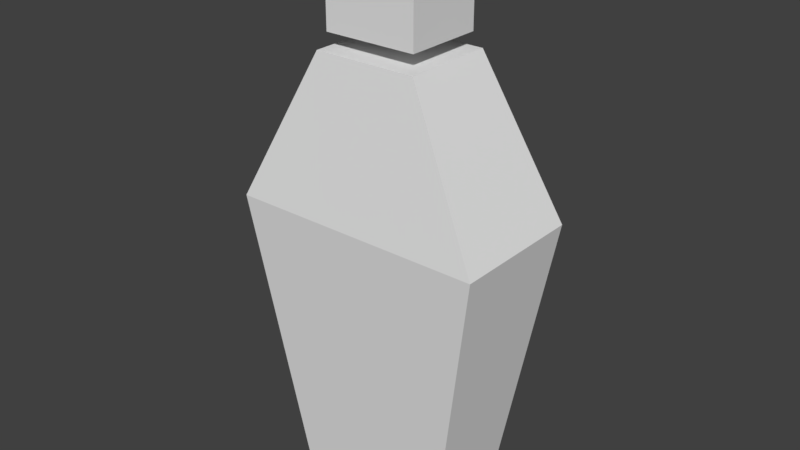 # Source: bottle_squarehead.blend  (saved by Blender 2.79.0; exported with 4.5.12 LTS)
import bpy
from mathutils import Matrix  # noqa: F401  (used for matrix-valued properties, if any)

bpy.ops.wm.read_factory_settings(use_empty=True)
scene = bpy.context.scene
scene.name = 'Scene'

# ---- collections
col_collection_1 = bpy.data.collections.new('Collection 1'); scene.collection.children.link(col_collection_1)

# ---- materials (node trees are filled in below, after node groups)
mat_squarehead = bpy.data.materials.new('squarehead')
mat_squarehead.alpha_threshold = 0.0
mat_squarehead.use_transparent_shadow = False
mat_squarehead.roughness = 0.5
mat_bottlebody = bpy.data.materials.new('bottlebody')
mat_bottlebody.alpha_threshold = 0.0
mat_bottlebody.use_transparent_shadow = False
mat_bottlebody.roughness = 0.5

# ---- material node trees

# ---- world
world_world = bpy.data.worlds.new('World'); scene.world = world_world
world_world.color = (0.05088, 0.05088, 0.05088)
world_world.use_sun_shadow = False
world_world.sun_shadow_jitter_overblur = 0.0
world_world.cycles.sampling_method = 'MANUAL'

# ---- meshes
me_cylinder = bpy.data.meshes.new('Cylinder')
me_cylinder.from_pydata([(1.0, -1.0, -0.8503), (1.0, 1.0, -0.8503), (-1.0, -1.0, 0.8503), (-1.0, 1.0, 0.8503), (-1.0, -1.0, -0.8503), (-1.0, 1.0, -0.8503), (1.0, 1.0, 0.8503), (1.0, -1.0, 0.8503)], [], [(1, 0, 4, 5), (5, 4, 2, 3), (3, 2, 7, 6), (6, 7, 0, 1), (3, 6, 1, 5), (7, 2, 4, 0)])
_uv = me_cylinder.uv_layers.new(name='UVMap')
_uv.uv.foreach_set('vector', [0.105, 0.893, 0.105, 0.5001, 0.396, 0.5001, 0.396, 0.893, 0.6435, 0.1071, 0.6435, 0.5001, 0.396, 0.5001, 0.396, 0.1071, 0.396, 0.1071, 0.396, 0.5001, 0.105, 0.5001, 0.105, 0.1071, 0.6435, 0.5001, 0.6435, 0.1071, 0.891, 0.1071, 0.891, 0.5001, 0.396, 0.893, 0.396, 0.5001, 0.6435, 0.5001, 0.6435, 0.893, 0.891, 0.5001, 0.891, 0.893, 0.6435, 0.893, 0.6435, 0.5001])
_ca = me_cylinder.color_attributes.new('Col', 'BYTE_COLOR', 'CORNER')
_ca.data.foreach_set('color', [1.0, 1.0, 1.0, 1.0, 1.0, 1.0, 1.0, 1.0, 1.0, 1.0, 1.0, 1.0, 1.0, 1.0, 1.0, 1.0, 1.0, 1.0, 1.0, 1.0, 1.0, 1.0, 1.0, 1.0, 1.0, 1.0, 1.0, 1.0, 1.0, 1.0, 1.0, 1.0, 1.0, 1.0, 1.0, 1.0, 1.0, 1.0, 1.0, 1.0, 1.0, 1.0, 1.0, 1.0, 1.0, 1.0, 1.0, 1.0, 1.0, 1.0, 1.0, 1.0, 1.0, 1.0, 1.0, 1.0, 1.0, 1.0, 1.0, 1.0, 1.0, 1.0, 1.0, 1.0, 1.0, 1.0, 1.0, 1.0, 1.0, 1.0, 1.0, 1.0, 1.0, 1.0, 1.0, 1.0, 1.0, 1.0, 1.0, 1.0, 1.0, 1.0, 1.0, 1.0, 1.0, 1.0, 1.0, 1.0, 1.0, 1.0, 1.0, 1.0, 1.0, 1.0, 1.0, 1.0])
me_cylinder.materials.append(mat_squarehead)
me_cylinder.use_remesh_preserve_volume = False
me_cylinder.use_remesh_preserve_attributes = False
me_cylinder.use_mirror_vertex_groups = False
me_cylinder.update()
me_cube_001 = bpy.data.meshes.new('Cube.001')
me_cube_001.from_pydata([(-2.762, -1.45, -2.504), (-1.113, -1.0, 0.7214), (-2.762, 1.45, -2.504), (-1.113, 1.0, 0.7214), (2.762, -1.45, -2.504), (1.113, -1.0, 0.7214), (2.762, 1.45, -2.504), (1.113, 1.0, 0.7214), (-1.738, 1.0, -8.732), (-1.738, -1.0, -8.732), (1.738, 1.0, -8.732), (1.738, -1.0, -8.732)], [], [(0, 1, 3, 2), (2, 3, 7, 6), (6, 7, 5, 4), (4, 5, 1, 0), (6, 4, 11, 10), (7, 3, 1, 5), (8, 10, 11, 9), (4, 0, 9, 11), (2, 6, 10, 8), (0, 2, 8, 9)])
_uv = me_cube_001.uv_layers.new(name='UVMap')
_uv.uv.foreach_set('vector', [0.8229, 0.4004, 0.7962, 0.6807, 0.6775, 0.6807, 0.6508, 0.4004, 0.6581, 0.5567, 0.5603, 0.8073, 0.4282, 0.8073, 0.3303, 0.5567, 0.9951, 0.5234, 0.9684, 0.8037, 0.8496, 0.8037, 0.8229, 0.5234, 0.334, 0.4928, 0.2361, 0.7433, 0.104, 0.7433, 0.006152, 0.4928, 0.9951, 0.5234, 0.8229, 0.5234, 0.8496, 0.1304, 0.9684, 0.1304, 0.6775, 0.7591, 0.6775, 0.6807, 0.7962, 0.6807, 0.7962, 0.7591, 0.4891, 0.9618, 0.2202, 0.9618, 0.2202, 0.8431, 0.4891, 0.8431, 0.334, 0.4928, 0.006152, 0.4928, 0.06691, 0.0123, 0.2732, 0.0123, 0.6581, 0.5567, 0.3303, 0.5567, 0.3911, 0.07628, 0.5974, 0.07628, 0.8229, 0.4004, 0.6508, 0.4004, 0.6775, 0.007382, 0.7962, 0.007382])
me_cube_001.materials.append(mat_bottlebody)
me_cube_001.use_remesh_preserve_volume = False
me_cube_001.use_remesh_preserve_attributes = False
me_cube_001.use_mirror_vertex_groups = False
me_cube_001.update()

# ---- objects
ob_cylinder = bpy.data.objects.new('Cylinder', me_cylinder)
ob_cube_001 = bpy.data.objects.new('Cube.001', me_cube_001)

# ---- transforms, parenting, visibility, modifiers, constraints
ob_cylinder.location = (0.0, 0.0, 10.78)
ob_cylinder.rotation_euler = (-1.571, -2.22e-16, 2.22e-16)
ob_cylinder.lineart.crease_threshold = 0.0
ob_cube_001.location = (0.0, 0.0, 8.732)
ob_cube_001.lineart.crease_threshold = 0.0

# ---- collection membership
col_collection_1.objects.link(ob_cylinder)
col_collection_1.objects.link(ob_cube_001)

# ---- scene / render settings (as saved in the file)
scene.frame_start = 1; scene.frame_end = 250; scene.frame_set(1)
scene.render.engine = 'BLENDER_EEVEE_NEXT'
scene.render.resolution_percentage = 50
scene.render.dither_intensity = 0.0
scene.cycles.use_denoising = False
scene.cycles.samples = 128
scene.cycles.sampling_pattern = 'TABULATED_SOBOL'
scene.cycles.use_adaptive_sampling = False
scene.cycles.use_light_tree = False
scene.cycles.blur_glossy = 0.0
scene.cycles.sample_clamp_indirect = 0.0
scene.view_settings.view_transform = 'Standard'
bpy.context.view_layer.update()

# ---- added for rendering (the .blend has no active camera and no usable light): camera, sun
cam_auto = bpy.data.cameras.new('AutoCamera')
cam_auto.lens = 50.0
cam_auto.sensor_width = 36.0
cam_auto.clip_end = 1000.0
ob_auto_camera = bpy.data.objects.new('AutoCamera', cam_auto)
scene.collection.objects.link(ob_auto_camera)
ob_auto_camera.location = (12.3315, -14.7979, 15.7541)
ob_auto_camera.rotation_euler = (1.09748, -7.21219e-08, 0.694738)
scene.camera = ob_auto_camera
light_auto_sun = bpy.data.lights.new('AutoSun', 'SUN')
light_auto_sun.energy = 3.0
light_auto_sun.angle = 0.0523599
ob_auto_sun = bpy.data.objects.new('AutoSun', light_auto_sun)
scene.collection.objects.link(ob_auto_sun)
ob_auto_sun.rotation_euler = (0.872665, 0.174533, 0.523599)
bpy.context.view_layer.update()
